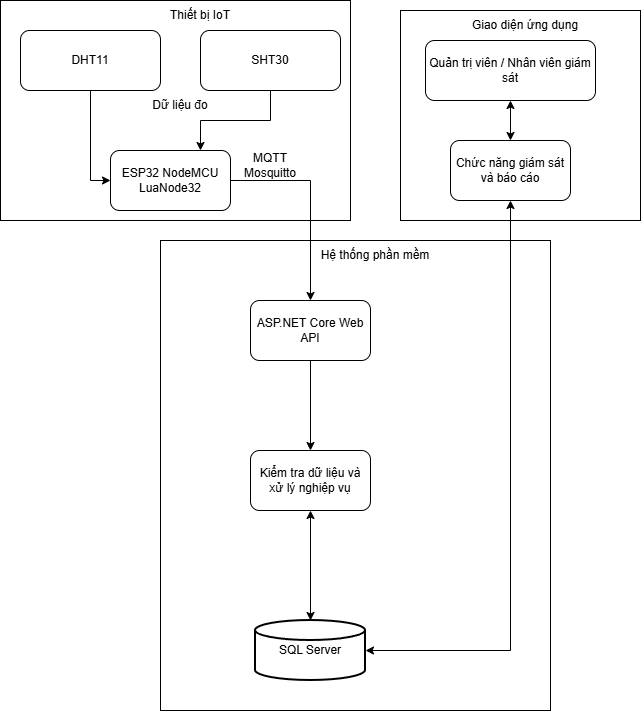

The diagram above was exported from draw.io. Its source (the exported page's mxGraphModel, read from the mxfile embedded in the PNG):
<mxGraphModel dx="1042" dy="626" grid="1" gridSize="10" guides="1" tooltips="1" connect="1" arrows="1" fold="1" page="1" pageScale="1" pageWidth="827" pageHeight="1169" math="0" shadow="0">
  <root>
    <mxCell id="0" />
    <mxCell id="1" parent="0" />
    <mxCell id="wx4GpFML_f10aIA-WCN6-22" value="" style="rounded=0;whiteSpace=wrap;html=1;" parent="1" vertex="1">
      <mxGeometry x="470" y="80" width="240" height="210" as="geometry" />
    </mxCell>
    <mxCell id="wx4GpFML_f10aIA-WCN6-20" value="" style="rounded=0;whiteSpace=wrap;html=1;" parent="1" vertex="1">
      <mxGeometry x="70" y="70" width="350" height="220" as="geometry" />
    </mxCell>
    <mxCell id="wx4GpFML_f10aIA-WCN6-19" value="" style="rounded=0;whiteSpace=wrap;html=1;" parent="1" vertex="1">
      <mxGeometry x="230" y="310" width="390" height="470" as="geometry" />
    </mxCell>
    <mxCell id="wx4GpFML_f10aIA-WCN6-1" value="Quản trị viên / Nhân viên giám sát" style="rounded=1;whiteSpace=wrap;html=1;" parent="1" vertex="1">
      <mxGeometry x="495" y="110" width="170" height="60" as="geometry" />
    </mxCell>
    <mxCell id="wx4GpFML_f10aIA-WCN6-10" style="edgeStyle=orthogonalEdgeStyle;rounded=0;orthogonalLoop=1;jettySize=auto;html=1;exitX=1;exitY=0.5;exitDx=0;exitDy=0;entryX=0.5;entryY=0;entryDx=0;entryDy=0;" parent="1" source="wx4GpFML_f10aIA-WCN6-2" target="wx4GpFML_f10aIA-WCN6-4" edge="1">
      <mxGeometry relative="1" as="geometry" />
    </mxCell>
    <mxCell id="wx4GpFML_f10aIA-WCN6-2" value="ESP32 NodeMCU LuaNode32" style="rounded=1;whiteSpace=wrap;html=1;" parent="1" vertex="1">
      <mxGeometry x="180" y="220" width="120" height="60" as="geometry" />
    </mxCell>
    <mxCell id="wx4GpFML_f10aIA-WCN6-9" style="edgeStyle=orthogonalEdgeStyle;rounded=0;orthogonalLoop=1;jettySize=auto;html=1;exitX=0.5;exitY=1;exitDx=0;exitDy=0;entryX=0;entryY=0.5;entryDx=0;entryDy=0;" parent="1" source="wx4GpFML_f10aIA-WCN6-3" target="wx4GpFML_f10aIA-WCN6-2" edge="1">
      <mxGeometry relative="1" as="geometry" />
    </mxCell>
    <mxCell id="wx4GpFML_f10aIA-WCN6-3" value="DHT11" style="rounded=1;whiteSpace=wrap;html=1;" parent="1" vertex="1">
      <mxGeometry x="90" y="100" width="140" height="60" as="geometry" />
    </mxCell>
    <mxCell id="wx4GpFML_f10aIA-WCN6-4" value="ASP.NET Core Web API" style="rounded=1;whiteSpace=wrap;html=1;" parent="1" vertex="1">
      <mxGeometry x="320" y="370" width="120" height="60" as="geometry" />
    </mxCell>
    <mxCell id="wx4GpFML_f10aIA-WCN6-12" style="edgeStyle=orthogonalEdgeStyle;rounded=0;orthogonalLoop=1;jettySize=auto;html=1;exitX=0.5;exitY=1;exitDx=0;exitDy=0;entryX=0.5;entryY=0;entryDx=0;entryDy=0;" parent="1" source="wx4GpFML_f10aIA-WCN6-4" target="wx4GpFML_f10aIA-WCN6-6" edge="1">
      <mxGeometry relative="1" as="geometry">
        <mxPoint x="380" y="520" as="sourcePoint" />
      </mxGeometry>
    </mxCell>
    <mxCell id="wx4GpFML_f10aIA-WCN6-6" value="Kiểm tra dữ liệu và xử lý nghiệp vụ" style="rounded=1;whiteSpace=wrap;html=1;" parent="1" vertex="1">
      <mxGeometry x="320" y="520" width="120" height="60" as="geometry" />
    </mxCell>
    <mxCell id="wx4GpFML_f10aIA-WCN6-15" style="edgeStyle=orthogonalEdgeStyle;rounded=0;orthogonalLoop=1;jettySize=auto;html=1;exitX=0.5;exitY=0;exitDx=0;exitDy=0;entryX=0.5;entryY=1;entryDx=0;entryDy=0;startArrow=classic;startFill=1;" parent="1" source="wx4GpFML_f10aIA-WCN6-7" target="wx4GpFML_f10aIA-WCN6-1" edge="1">
      <mxGeometry relative="1" as="geometry" />
    </mxCell>
    <mxCell id="wx4GpFML_f10aIA-WCN6-7" value="Chức năng giám sát và báo cáo" style="rounded=1;whiteSpace=wrap;html=1;" parent="1" vertex="1">
      <mxGeometry x="520" y="210" width="120" height="60" as="geometry" />
    </mxCell>
    <mxCell id="wx4GpFML_f10aIA-WCN6-14" style="edgeStyle=orthogonalEdgeStyle;rounded=0;orthogonalLoop=1;jettySize=auto;html=1;exitX=1;exitY=0.5;exitDx=0;exitDy=0;exitPerimeter=0;startArrow=classic;startFill=1;" parent="1" source="wx4GpFML_f10aIA-WCN6-8" target="wx4GpFML_f10aIA-WCN6-7" edge="1">
      <mxGeometry relative="1" as="geometry" />
    </mxCell>
    <mxCell id="wx4GpFML_f10aIA-WCN6-8" value="SQL Server" style="strokeWidth=2;html=1;shape=mxgraph.flowchart.database;whiteSpace=wrap;" parent="1" vertex="1">
      <mxGeometry x="325" y="690" width="110" height="60" as="geometry" />
    </mxCell>
    <mxCell id="wx4GpFML_f10aIA-WCN6-13" style="edgeStyle=orthogonalEdgeStyle;rounded=0;orthogonalLoop=1;jettySize=auto;html=1;exitX=0.5;exitY=1;exitDx=0;exitDy=0;entryX=0.5;entryY=0;entryDx=0;entryDy=0;entryPerimeter=0;startArrow=classic;startFill=1;" parent="1" source="wx4GpFML_f10aIA-WCN6-6" target="wx4GpFML_f10aIA-WCN6-8" edge="1">
      <mxGeometry relative="1" as="geometry" />
    </mxCell>
    <mxCell id="wx4GpFML_f10aIA-WCN6-16" value="MQTT Mosquitto" style="text;html=1;whiteSpace=wrap;strokeColor=none;fillColor=none;align=center;verticalAlign=middle;rounded=0;" parent="1" vertex="1">
      <mxGeometry x="300" y="220" width="80" height="30" as="geometry" />
    </mxCell>
    <mxCell id="wx4GpFML_f10aIA-WCN6-17" value="Dữ liệu đo" style="text;html=1;whiteSpace=wrap;strokeColor=none;fillColor=none;align=center;verticalAlign=middle;rounded=0;" parent="1" vertex="1">
      <mxGeometry x="220" y="160" width="60" height="30" as="geometry" />
    </mxCell>
    <mxCell id="wx4GpFML_f10aIA-WCN6-18" value="Giao diện ứng dụng" style="text;html=1;whiteSpace=wrap;strokeColor=none;fillColor=none;align=center;verticalAlign=middle;rounded=0;" parent="1" vertex="1">
      <mxGeometry x="540" y="80" width="110" height="30" as="geometry" />
    </mxCell>
    <mxCell id="wx4GpFML_f10aIA-WCN6-21" value="Thiết bị IoT" style="text;html=1;whiteSpace=wrap;strokeColor=none;fillColor=none;align=center;verticalAlign=middle;rounded=0;" parent="1" vertex="1">
      <mxGeometry x="230" y="70" width="80" height="30" as="geometry" />
    </mxCell>
    <mxCell id="wx4GpFML_f10aIA-WCN6-24" value="Hệ thống phần mềm" style="text;html=1;whiteSpace=wrap;strokeColor=none;fillColor=none;align=center;verticalAlign=middle;rounded=0;" parent="1" vertex="1">
      <mxGeometry x="370" y="310" width="150" height="30" as="geometry" />
    </mxCell>
    <mxCell id="FBQksMQloB3FMjx5Llxb-2" style="edgeStyle=orthogonalEdgeStyle;rounded=0;orthogonalLoop=1;jettySize=auto;html=1;entryX=0.75;entryY=0;entryDx=0;entryDy=0;" edge="1" parent="1" source="FBQksMQloB3FMjx5Llxb-1" target="wx4GpFML_f10aIA-WCN6-2">
      <mxGeometry relative="1" as="geometry" />
    </mxCell>
    <mxCell id="FBQksMQloB3FMjx5Llxb-1" value="SHT30" style="rounded=1;whiteSpace=wrap;html=1;" vertex="1" parent="1">
      <mxGeometry x="270" y="100" width="140" height="60" as="geometry" />
    </mxCell>
  </root>
</mxGraphModel>